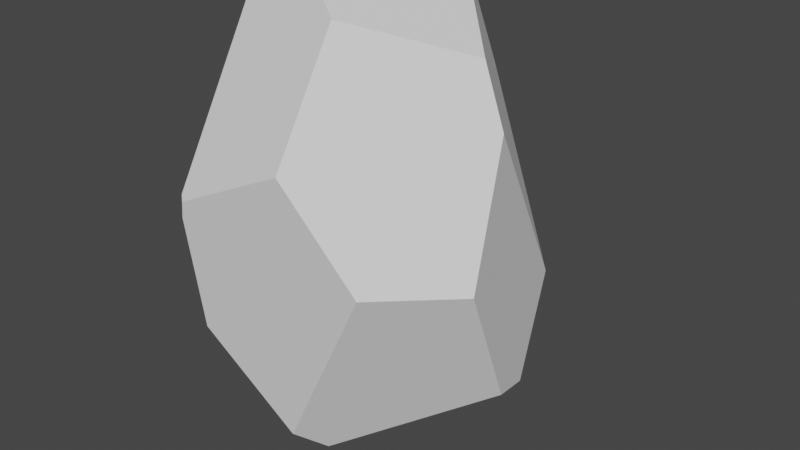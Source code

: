 # Source: Stone.blend  (saved by Blender 2.83.19; exported with 4.5.12 LTS)
import bpy
from mathutils import Matrix  # noqa: F401  (used for matrix-valued properties, if any)

bpy.ops.wm.read_factory_settings(use_empty=True)
scene = bpy.context.scene
scene.name = 'Scene'

# ---- collections
col_collection = bpy.data.collections.new('Collection'); scene.collection.children.link(col_collection)

# ---- world
world_world = bpy.data.worlds.new('World'); scene.world = world_world
world_world.use_nodes = True; world_world.node_tree.nodes.clear()
_N = world_world.node_tree.nodes; _L = world_world.node_tree.links
n0 = _N.new('ShaderNodeOutputWorld'); n0.name = 'World Output'; n0.location = (300, 300)
n1 = _N.new('ShaderNodeBackground'); n1.name = 'Background'; n1.location = (10, 300)
n1.inputs[0].default_value = (0.05088, 0.05088, 0.05088, 1.0)
_L.new(n1.outputs[0], n0.inputs[0])
n0.is_active_output = True
world_world.color = (0.05088, 0.05088, 0.05088)
world_world.use_sun_shadow = False
world_world.sun_shadow_jitter_overblur = 0.0

# ---- meshes
me_sphere = bpy.data.meshes.new('Sphere')
me_sphere.from_pydata([(-0.1859, -0.258, 0.7493), (0.1003, -0.4328, 0.6614), (-0.6222, -0.2619, 0.6159), (-0.5848, -0.7948, 0.09992), (-0.0231, 0.5191, 0.7627), (-0.6242, -0.05239, 0.6054), (0.6231, -0.008588, 0.5545), (0.0372, 0.5888, 0.7518), (0.768, -0.05108, 0.3676), (-0.5805, 0.3788, -0.2224), (0.08938, 0.8359, 0.34), (0.6191, 0.6251, -0.2705), (-0.4053, 0.6043, -0.3036), (0.102, -0.8172, 0.2817), (-0.5592, -0.8177, 0.08487), (-0.5802, -0.8081, 0.02494), (0.8634, -0.3696, -0.04106), (0.4943, -0.7394, -0.03479), (0.001415, 0.4092, -0.8666), (0.784, 0.008955, -0.5118), (-0.5573, -0.1163, -0.5066), (-0.5574, -0.7356, -0.3731), (-0.04714, -0.6546, -0.6722), (0.04092, -0.4852, -0.7572), (-0.04877, 0.2861, -0.8738), (0.6195, 0.6238, -0.2742), (0.4813, 0.4786, -0.6821), (0.7168, 0.2816, -0.5673)], [], [(26, 18, 12, 10, 11, 25), (23, 19, 16, 17, 22), (22, 21, 20, 24, 23), (5, 2, 0, 4), (15, 14, 3), (0, 1, 6, 7, 4), (25, 27, 26), (10, 12, 9, 5, 4, 7), (7, 6, 8, 11, 10), (2, 3, 14, 13, 1, 0), (6, 1, 13, 17, 16, 8), (27, 25, 11, 8, 16, 19), (15, 21, 22, 17, 13, 14), (18, 24, 20, 9, 12), (2, 5, 9, 20, 21, 15, 3), (23, 24, 18, 26, 27, 19)])
_uv = me_sphere.uv_layers.new(name='UVMap')
_uv.uv.foreach_set('vector', [0.6324, 0.2553, 0.735, 0.1517, 0.7401, 0.3988, 0.7239, 0.6205, 0.6205, 0.4123, 0.6203, 0.4111, 0.2678, 0.2209, 0.5044, 0.3234, 0.436, 0.488, 0.3461, 0.491, 0.2359, 0.2571, 0.2359, 0.2571, 0.1468, 0.3782, 0.3541, 0.3223, 0.6291, 0.149, 0.2678, 0.2209, 0.3351, 0.7088, 0.1274, 0.7133, 0.345, 0.7712, 0.6964, 0.7779, 0.1509, 0.508, 0.1545, 0.5272, 0.149, 0.532, 0.345, 0.7712, 0.3474, 0.7337, 0.4775, 0.6894, 0.7122, 0.7725, 0.6964, 0.7779, 0.6203, 0.4111, 0.5596, 0.3054, 0.6324, 0.2553, 0.7239, 0.6205, 0.7401, 0.3988, 0.7073, 0.4244, 0.3351, 0.7088, 0.6964, 0.7779, 0.7122, 0.7725, 0.7122, 0.7725, 0.4775, 0.6894, 0.4792, 0.6248, 0.6205, 0.4123, 0.7239, 0.6205, 0.1274, 0.7133, 0.149, 0.532, 0.1545, 0.5272, 0.2905, 0.5967, 0.3474, 0.7337, 0.345, 0.7712, 0.4775, 0.6894, 0.3474, 0.7337, 0.2905, 0.5967, 0.3461, 0.491, 0.436, 0.488, 0.4792, 0.6248, 0.5596, 0.3054, 0.6203, 0.4111, 0.6205, 0.4123, 0.4792, 0.6248, 0.436, 0.488, 0.5044, 0.3234, 0.1509, 0.508, 0.1468, 0.3782, 0.2359, 0.2571, 0.3461, 0.491, 0.2905, 0.5967, 0.1545, 0.5272, 0.735, 0.1517, 0.6291, 0.149, 0.3541, 0.3223, 0.7073, 0.4244, 0.7401, 0.3988, 0.1274, 0.7133, 0.3351, 0.7088, 0.7073, 0.4244, 0.3541, 0.3223, 0.1468, 0.3782, 0.1509, 0.508, 0.149, 0.532, 0.2678, 0.2209, 0.6291, 0.149, 0.735, 0.1517, 0.6324, 0.2553, 0.5596, 0.3054, 0.5044, 0.3234])
me_sphere.use_remesh_fix_poles = True
me_sphere.use_remesh_preserve_attributes = False
me_sphere.use_mirror_vertex_groups = False
me_sphere.update()

# ---- objects
ob_sphere = bpy.data.objects.new('Sphere', me_sphere)

# ---- transforms, parenting, visibility, modifiers, constraints
ob_sphere.location = (0.0, 0.0, 0.0)
ob_sphere.scale = (1.0, 1.0, 1.63)
ob_sphere.lineart.crease_threshold = 0.0

# ---- collection membership
col_collection.objects.link(ob_sphere)

# ---- scene / render settings (as saved in the file)
scene.frame_start = 1; scene.frame_end = 250; scene.frame_set(1)
scene.render.engine = 'BLENDER_EEVEE_NEXT'
scene.cycles.use_denoising = False
scene.cycles.samples = 128
scene.cycles.sampling_pattern = 'TABULATED_SOBOL'
scene.cycles.use_adaptive_sampling = False
scene.cycles.use_light_tree = False
scene.view_settings.view_transform = 'Filmic'
bpy.context.view_layer.update()

# ---- added for rendering (the .blend has no active camera and no usable light): camera, sun
cam_auto = bpy.data.cameras.new('AutoCamera')
cam_auto.lens = 50.0
cam_auto.sensor_width = 36.0
cam_auto.clip_end = 1000.0
ob_auto_camera = bpy.data.objects.new('AutoCamera', cam_auto)
scene.collection.objects.link(ob_auto_camera)
ob_auto_camera.location = (3.33358, -3.84771, 2.48057)
ob_auto_camera.rotation_euler = (1.09748, -7.21219e-08, 0.694738)
scene.camera = ob_auto_camera
light_auto_sun = bpy.data.lights.new('AutoSun', 'SUN')
light_auto_sun.energy = 3.0
light_auto_sun.angle = 0.0523599
ob_auto_sun = bpy.data.objects.new('AutoSun', light_auto_sun)
scene.collection.objects.link(ob_auto_sun)
ob_auto_sun.rotation_euler = (0.872665, 0.174533, 0.523599)
bpy.context.view_layer.update()

